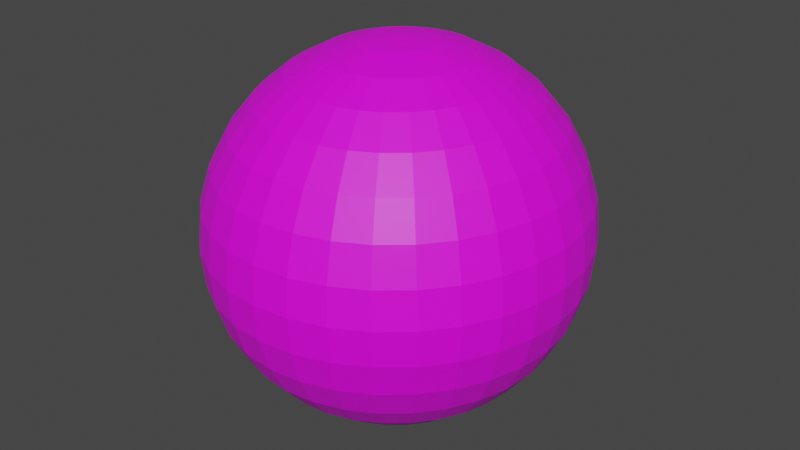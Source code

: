 # Source: Tiros.blend  (saved by Blender 3.6.11; exported with 4.5.12 LTS)
import bpy
from mathutils import Matrix  # noqa: F401  (used for matrix-valued properties, if any)

bpy.ops.wm.read_factory_settings(use_empty=True)
scene = bpy.context.scene
scene.name = 'Scene'

# ---- collections
col_collection = bpy.data.collections.new('Collection'); scene.collection.children.link(col_collection)

# ---- images (referenced by path relative to the original .blend; pixels are not part of the script)
import os
ASSET_DIR = os.environ.get("B2B_ASSET_DIR", "")  # directory of the original .blend (textures are referenced by path, not embedded)
HERE = os.path.dirname(os.path.abspath(__file__))  # packed textures are extracted next to this script under _unpacked/

def load_image(name, relpath, width, height, colorspace="sRGB"):
    """Load a texture the original file referenced (path relative to the .blend, or extracted next to this script)."""
    p = next((c for c in (os.path.join(HERE, relpath), os.path.join(ASSET_DIR, relpath)) if relpath and os.path.exists(c)), "")
    if p:
        img = bpy.data.images.load(p, check_existing=True)
        img.name = name
    else:  # same state as the original file: an image datablock whose file is absent (Cycles renders it pink)
        img = bpy.data.images.new(name, width, height)
        img.source = "FILE"
        img.filepath = "//" + (relpath or name)
    img.colorspace_settings.name = colorspace
    return img
img_textura_tiro = load_image('textura-tiro', 'tiro-textura.png', 1024, 1024, 'sRGB')

# ---- materials (node trees are filled in below, after node groups)
mat_material = bpy.data.materials.new('Material')
mat_material.alpha_threshold = 0.0
mat_material.use_transparent_shadow = False
mat_material.roughness = 0.5
mat_material.line_color = (0.0, 0.0, 0.0, 1.0)

# ---- material node trees
mat_material.use_nodes = True; mat_material.node_tree.nodes.clear()
_N = mat_material.node_tree.nodes; _L = mat_material.node_tree.links
n0 = _N.new('ShaderNodeOutputMaterial'); n0.name = 'Material Output'; n0.location = (300, 300)
n1 = _N.new('ShaderNodeBsdfPrincipled'); n1.name = 'Principled BSDF'; n1.location = (10, 300)
n1.distribution = 'GGX'
n1.subsurface_method = 'RANDOM_WALK_SKIN'
n1.inputs[3].default_value = 1.45
n1.inputs[27].default_value = (0.0, 0.0, 0.0, 1.0)
n1.inputs[28].default_value = 1.0
n2 = _N.new('ShaderNodeTexImage'); n2.name = 'Textura de imagem'; n2.location = (-290, 212)
n2.image = img_textura_tiro
_L.new(n1.outputs[0], n0.inputs[0])
_L.new(n2.outputs[0], n1.inputs[0])
n0.is_active_output = True

# ---- world
world_world = bpy.data.worlds.new('World'); scene.world = world_world
world_world.use_nodes = True; world_world.node_tree.nodes.clear()
_N = world_world.node_tree.nodes; _L = world_world.node_tree.links
n0 = _N.new('ShaderNodeOutputWorld'); n0.name = 'World Output'; n0.location = (300, 300)
n1 = _N.new('ShaderNodeBackground'); n1.name = 'Background'; n1.location = (10, 300)
n1.inputs[0].default_value = (0.05088, 0.05088, 0.05088, 1.0)
_L.new(n1.outputs[0], n0.inputs[0])
n0.is_active_output = True
world_world.color = (0.05088, 0.05088, 0.05088)
world_world.use_sun_shadow = False
world_world.sun_shadow_jitter_overblur = 0.0

# ---- meshes
me_esfera_uv_001 = bpy.data.meshes.new('Esfera UV.001')
me_esfera_uv_001.from_pydata([(0.0, 0.2139, 0.3117), (0.0, 0.3202, 0.2083), (0.0, 0.3777, 0.07313), (0.0, 0.3851, 0.0), (0.0, 0.3777, -0.07313), (0.0, 0.3202, -0.2083), (0.01411, 0.07368, 0.3676), (0.02768, 0.1445, 0.3463), (0.04018, 0.2098, 0.3117), (0.05114, 0.2671, 0.2651), (0.06014, 0.314, 0.2083), (0.06682, 0.3489, 0.1434), (0.07094, 0.3704, 0.07313), (0.07233, 0.3777, 0.0), (0.07094, 0.3704, -0.07313), (0.06682, 0.3489, -0.1434), (0.06014, 0.314, -0.2083), (0.05114, 0.2671, -0.2651), (0.04018, 0.2098, -0.3117), (0.02768, 0.1445, -0.3463), (0.01411, 0.07368, -0.3676), (0.02768, 0.06941, 0.3676), (0.05429, 0.1361, 0.3463), (0.07882, 0.1977, 0.3117), (0.1003, 0.2516, 0.2651), (0.118, 0.2958, 0.2083), (0.1311, 0.3287, 0.1434), (0.1392, 0.3489, 0.07313), (0.1419, 0.3558, 0.0), (0.1392, 0.3489, -0.07313), (0.1311, 0.3287, -0.1434), (0.118, 0.2958, -0.2083), (0.1003, 0.2516, -0.2651), (0.07882, 0.1977, -0.3117), (0.05429, 0.1361, -0.3463), (0.02768, 0.06941, -0.3676), (0.04018, 0.06246, 0.3676), (0.07882, 0.1225, 0.3463), (0.1144, 0.1779, 0.3117), (0.1456, 0.2264, 0.2651), (0.1713, 0.2662, 0.2083), (0.1903, 0.2958, 0.1434), (0.202, 0.314, 0.07313), (0.206, 0.3202, 0.0), (0.202, 0.314, -0.07313), (0.1903, 0.2958, -0.1434), (0.1713, 0.2662, -0.2083), (0.1456, 0.2264, -0.2651), (0.1144, 0.1779, -0.3117), (0.07882, 0.1225, -0.3463), (0.04018, 0.06246, -0.3676), (0.05114, 0.05312, 0.3676), (0.1003, 0.1042, 0.3463), (0.1456, 0.1513, 0.3117), (0.1854, 0.1925, 0.2651), (0.218, 0.2264, 0.2083), (0.2422, 0.2516, 0.1434), (0.2571, 0.2671, 0.07313), (0.2622, 0.2723, 0.0), (0.2571, 0.2671, -0.07313), (0.2422, 0.2516, -0.1434), (0.218, 0.2264, -0.2083), (0.1854, 0.1925, -0.2651), (0.1456, 0.1513, -0.3117), (0.1003, 0.1042, -0.3463), (0.05114, 0.05312, -0.3676), (0.06014, 0.04174, 0.3676), (0.118, 0.08187, 0.3463), (0.1713, 0.1189, 0.3117), (0.218, 0.1513, 0.2651), (0.2563, 0.1779, 0.2083), (0.2848, 0.1977, 0.1434), (0.3023, 0.2098, 0.07313), (0.3083, 0.2139, 0.0), (0.3023, 0.2098, -0.07313), (0.2848, 0.1977, -0.1434), (0.2563, 0.1779, -0.2083), (0.218, 0.1513, -0.2651), (0.1713, 0.1189, -0.3117), (0.118, 0.08187, -0.3463), (0.06014, 0.04174, -0.3676), (0.0, 0.0, 0.3748), (0.06682, 0.02875, 0.3676), (0.1311, 0.05639, 0.3463), (0.1903, 0.08187, 0.3117), (0.2422, 0.1042, 0.2651), (0.2848, 0.1225, 0.2083), (0.3164, 0.1361, 0.1434), (0.3359, 0.1445, 0.07313), (0.3425, 0.1474, 0.0), (0.3359, 0.1445, -0.07313), (0.3164, 0.1361, -0.1434), (0.2848, 0.1225, -0.2083), (0.2422, 0.1042, -0.2651), (0.1903, 0.08187, -0.3117), (0.1311, 0.05639, -0.3463), (0.06682, 0.02875, -0.3676), (0.07094, 0.01466, 0.3676), (0.1392, 0.02875, 0.3463), (0.202, 0.04174, 0.3117), (0.2571, 0.05312, 0.2651), (0.3023, 0.06246, 0.2083), (0.3359, 0.06941, 0.1434), (0.3566, 0.07368, 0.07313), (0.3636, 0.07513, 0.0), (0.3566, 0.07368, -0.07313), (0.3359, 0.06941, -0.1434), (0.3023, 0.06246, -0.2083), (0.2571, 0.05312, -0.2651), (0.202, 0.04174, -0.3117), (0.1392, 0.02875, -0.3463), (0.07094, 0.01466, -0.3676), (0.07233, -4.304e-09, 0.3676), (0.1419, -8.607e-09, 0.3463), (0.206, -2.008e-08, 0.3117), (0.2622, 5.738e-09, 0.2651), (0.3083, -3.443e-08, 0.2083), (0.3425, 1.721e-08, 0.1434), (0.3636, -3.443e-08, 0.07313), (0.3707, -6.312e-08, 0.0), (0.3636, -3.443e-08, -0.07313), (0.3425, 1.721e-08, -0.1434), (0.3083, -3.443e-08, -0.2083), (0.2622, 5.738e-09, -0.2651), (0.206, -2.008e-08, -0.3117), (0.1419, -8.607e-09, -0.3463), (0.07233, -4.304e-09, -0.3676), (0.07094, -0.01466, 0.3676), (0.1392, -0.02875, 0.3463), (0.202, -0.04174, 0.3117), (0.2571, -0.05312, 0.2651), (0.3023, -0.06246, 0.2083), (0.3359, -0.06941, 0.1434), (0.3566, -0.07368, 0.07313), (0.3636, -0.07513, 0.0), (0.3566, -0.07368, -0.07313), (0.3359, -0.06941, -0.1434), (0.3023, -0.06246, -0.2083), (0.2571, -0.05312, -0.2651), (0.202, -0.04174, -0.3117), (0.1392, -0.02875, -0.3463), (0.07094, -0.01466, -0.3676), (0.06682, -0.02875, 0.3676), (0.1311, -0.05639, 0.3463), (0.1903, -0.08187, 0.3117), (0.2422, -0.1042, 0.2651), (0.2848, -0.1225, 0.2083), (0.3164, -0.1361, 0.1434), (0.3359, -0.1445, 0.07313), (0.3425, -0.1474, 0.0), (0.3359, -0.1445, -0.07313), (0.3164, -0.1361, -0.1434), (0.2848, -0.1225, -0.2083), (0.2422, -0.1042, -0.2651), (0.1903, -0.08187, -0.3117), (0.1311, -0.05639, -0.3463), (0.06682, -0.02875, -0.3676), (0.06014, -0.04174, 0.3676), (0.118, -0.08187, 0.3463), (0.1713, -0.1189, 0.3117), (0.218, -0.1513, 0.2651), (0.2563, -0.1779, 0.2083), (0.2848, -0.1977, 0.1434), (0.3023, -0.2098, 0.07313), (0.3083, -0.2139, 0.0), (0.3023, -0.2098, -0.07313), (0.2848, -0.1977, -0.1434), (0.2563, -0.1779, -0.2083), (0.218, -0.1513, -0.2651), (0.1713, -0.1189, -0.3117), (0.118, -0.08187, -0.3463), (0.06014, -0.04174, -0.3676), (0.05114, -0.05312, 0.3676), (0.1003, -0.1042, 0.3463), (0.1456, -0.1513, 0.3117), (0.1854, -0.1925, 0.2651), (0.218, -0.2264, 0.2083), (0.2422, -0.2516, 0.1434), (0.2571, -0.2671, 0.07313), (0.2622, -0.2723, 0.0), (0.2571, -0.2671, -0.07313), (0.2422, -0.2516, -0.1434), (0.218, -0.2264, -0.2083), (0.1854, -0.1925, -0.2651), (0.1456, -0.1513, -0.3117), (0.1003, -0.1042, -0.3463), (0.05114, -0.05312, -0.3676), (0.04018, -0.06246, 0.3676), (0.07882, -0.1225, 0.3463), (0.1144, -0.1779, 0.3117), (0.1456, -0.2264, 0.2651), (0.1713, -0.2662, 0.2083), (0.1903, -0.2958, 0.1434), (0.202, -0.314, 0.07313), (0.206, -0.3202, 0.0), (0.202, -0.314, -0.07313), (0.1903, -0.2958, -0.1434), (0.1713, -0.2662, -0.2083), (0.1456, -0.2264, -0.2651), (0.1144, -0.1779, -0.3117), (0.07882, -0.1225, -0.3463), (0.04018, -0.06246, -0.3676), (0.02768, -0.06941, 0.3676), (0.05429, -0.1361, 0.3463), (0.07882, -0.1977, 0.3117), (0.1003, -0.2516, 0.2651), (0.118, -0.2958, 0.2083), (0.1311, -0.3287, 0.1434), (0.1392, -0.3489, 0.07313), (0.1419, -0.3558, 0.0), (0.1392, -0.3489, -0.07313), (0.1311, -0.3287, -0.1434), (0.118, -0.2958, -0.2083), (0.1003, -0.2516, -0.2651), (0.07882, -0.1977, -0.3117), (0.05429, -0.1361, -0.3463), (0.02768, -0.06941, -0.3676), (0.01411, -0.07368, 0.3676), (0.02768, -0.1445, 0.3463), (0.04018, -0.2098, 0.3117), (0.05114, -0.2671, 0.2651), (0.06014, -0.314, 0.2083), (0.06682, -0.3489, 0.1434), (0.07094, -0.3704, 0.07313), (0.07233, -0.3777, 0.0), (0.07094, -0.3704, -0.07313), (0.06682, -0.3489, -0.1434), (0.06014, -0.314, -0.2083), (0.05114, -0.2671, -0.2651), (0.04018, -0.2098, -0.3117), (0.02768, -0.1445, -0.3463), (0.01411, -0.07368, -0.3676), (-2.762e-09, -0.07513, 0.3676), (-1.934e-08, -0.1474, 0.3463), (-3.591e-08, -0.2139, 0.3117), (-5.525e-09, -0.2723, 0.2651), (-3.867e-08, -0.3202, 0.2083), (1.105e-08, -0.3558, 0.1434), (-4.972e-08, -0.3777, 0.07313), (-1.215e-07, -0.3851, 0.0), (-4.972e-08, -0.3777, -0.07313), (1.105e-08, -0.3558, -0.1434), (-3.867e-08, -0.3202, -0.2083), (-5.525e-09, -0.2723, -0.2651), (-3.591e-08, -0.2139, -0.3117), (-1.934e-08, -0.1474, -0.3463), (-2.762e-09, -0.07513, -0.3676), (-0.01411, -0.07368, 0.3676), (-0.02768, -0.1445, 0.3463), (-0.04018, -0.2098, 0.3117), (-0.05114, -0.2671, 0.2651), (-0.06014, -0.314, 0.2083), (-0.06682, -0.3489, 0.1434), (-0.07094, -0.3704, 0.07313), (-0.07233, -0.3777, 0.0), (-0.07094, -0.3704, -0.07313), (-0.06682, -0.3489, -0.1434), (-0.06014, -0.314, -0.2083), (-0.05114, -0.2671, -0.2651), (-0.04018, -0.2098, -0.3117), (-0.02768, -0.1445, -0.3463), (-0.01411, -0.07368, -0.3676), (-0.02768, -0.06941, 0.3676), (-0.05429, -0.1361, 0.3463), (-0.07882, -0.1977, 0.3117), (-0.1003, -0.2516, 0.2651), (-0.118, -0.2958, 0.2083), (-0.1311, -0.3287, 0.1434), (-0.1392, -0.3489, 0.07313), (-0.1419, -0.3558, 0.0), (-0.1392, -0.3489, -0.07313), (-0.1311, -0.3287, -0.1434), (-0.118, -0.2958, -0.2083), (-0.1003, -0.2516, -0.2651), (-0.07882, -0.1977, -0.3117), (-0.05429, -0.1361, -0.3463), (-0.02768, -0.06941, -0.3676), (-0.04018, -0.06246, 0.3676), (-0.07882, -0.1225, 0.3463), (-0.1144, -0.1779, 0.3117), (-0.1456, -0.2264, 0.2651), (-0.1713, -0.2662, 0.2083), (-0.1903, -0.2958, 0.1434), (-0.202, -0.314, 0.07313), (-0.206, -0.3202, 0.0), (-0.202, -0.314, -0.07313), (-0.1903, -0.2958, -0.1434), (-0.1713, -0.2662, -0.2083), (-0.1456, -0.2264, -0.2651), (-0.1144, -0.1779, -0.3117), (-0.07882, -0.1225, -0.3463), (-0.04018, -0.06246, -0.3676), (-0.05114, -0.05312, 0.3676), (-0.1003, -0.1042, 0.3463), (-0.1456, -0.1513, 0.3117), (-0.1854, -0.1925, 0.2651), (-0.218, -0.2264, 0.2083), (-0.2422, -0.2516, 0.1434), (-0.2571, -0.2671, 0.07313), (-0.2622, -0.2723, 0.0), (-0.2571, -0.2671, -0.07313), (-0.2422, -0.2516, -0.1434), (-0.218, -0.2264, -0.2083), (-0.1854, -0.1925, -0.2651), (-0.1456, -0.1513, -0.3117), (-0.1003, -0.1042, -0.3463), (-0.05114, -0.05312, -0.3676), (0.0, 0.0, -0.3748), (-0.06014, -0.04174, 0.3676), (-0.118, -0.08187, 0.3463), (-0.1713, -0.1189, 0.3117), (-0.218, -0.1513, 0.2651), (-0.2563, -0.1779, 0.2083), (-0.2848, -0.1977, 0.1434), (-0.3023, -0.2098, 0.07313), (-0.3083, -0.2139, 0.0), (-0.3023, -0.2098, -0.07313), (-0.2848, -0.1977, -0.1434), (-0.2563, -0.1779, -0.2083), (-0.218, -0.1513, -0.2651), (-0.1713, -0.1189, -0.3117), (-0.118, -0.08187, -0.3463), (-0.06014, -0.04174, -0.3676), (-0.06682, -0.02875, 0.3676), (-0.1311, -0.05639, 0.3463), (-0.1903, -0.08187, 0.3117), (-0.2422, -0.1042, 0.2651), (-0.2848, -0.1225, 0.2083), (-0.3164, -0.1361, 0.1434), (-0.3359, -0.1445, 0.07313), (-0.3425, -0.1474, 0.0), (-0.3359, -0.1445, -0.07313), (-0.3164, -0.1361, -0.1434), (-0.2848, -0.1225, -0.2083), (-0.2422, -0.1042, -0.2651), (-0.1903, -0.08187, -0.3117), (-0.1311, -0.05639, -0.3463), (-0.06682, -0.02875, -0.3676), (-0.07094, -0.01466, 0.3676), (-0.1392, -0.02875, 0.3463), (-0.202, -0.04174, 0.3117), (-0.2571, -0.05312, 0.2651), (-0.3023, -0.06246, 0.2083), (-0.3359, -0.06941, 0.1434), (-0.3566, -0.07368, 0.07313), (-0.3636, -0.07513, 0.0), (-0.3566, -0.07368, -0.07313), (-0.3359, -0.06941, -0.1434), (-0.3023, -0.06246, -0.2083), (-0.2571, -0.05312, -0.2651), (-0.202, -0.04174, -0.3117), (-0.1392, -0.02875, -0.3463), (-0.07094, -0.01466, -0.3676), (-0.07233, 7.173e-09, 0.3676), (-0.1419, 2.008e-08, 0.3463), (-0.206, 5.738e-08, 0.3117), (-0.2622, 1.148e-08, 0.2651), (-0.3083, 6.312e-08, 0.2083), (-0.3425, 5.738e-09, 0.1434), (-0.3636, 1.033e-07, 0.07313), (-0.3707, 1.721e-07, 0.0), (-0.3636, 1.033e-07, -0.07313), (-0.3425, 5.738e-09, -0.1434), (-0.3083, 6.312e-08, -0.2083), (-0.2622, 1.148e-08, -0.2651), (-0.206, 5.738e-08, -0.3117), (-0.1419, 2.008e-08, -0.3463), (-0.07233, 7.173e-09, -0.3676), (-0.07094, 0.01466, 0.3676), (-0.1392, 0.02875, 0.3463), (-0.202, 0.04174, 0.3117), (-0.2571, 0.05312, 0.2651), (-0.3023, 0.06246, 0.2083), (-0.3359, 0.06941, 0.1434), (-0.3566, 0.07368, 0.07313), (-0.3636, 0.07513, 0.0), (-0.3566, 0.07368, -0.07313), (-0.3359, 0.06941, -0.1434), (-0.3023, 0.06246, -0.2083), (-0.2571, 0.05312, -0.2651), (-0.202, 0.04174, -0.3117), (-0.1392, 0.02875, -0.3463), (-0.07094, 0.01466, -0.3676), (-0.06682, 0.02875, 0.3676), (-0.1311, 0.05639, 0.3463), (-0.1903, 0.08187, 0.3117), (-0.2422, 0.1042, 0.2651), (-0.2848, 0.1225, 0.2083), (-0.3164, 0.1361, 0.1434), (-0.3359, 0.1445, 0.07313), (-0.3425, 0.1474, 0.0), (-0.3359, 0.1445, -0.07313), (-0.3164, 0.1361, -0.1434), (-0.2848, 0.1225, -0.2083), (-0.2422, 0.1042, -0.2651), (-0.1903, 0.08187, -0.3117), (-0.1311, 0.05639, -0.3463), (-0.06682, 0.02875, -0.3676), (-0.06014, 0.04174, 0.3676), (-0.118, 0.08187, 0.3463), (-0.1713, 0.1189, 0.3117), (-0.218, 0.1513, 0.2651), (-0.2563, 0.1779, 0.2083), (-0.2848, 0.1977, 0.1434), (-0.3023, 0.2098, 0.07313), (-0.3083, 0.2139, 0.0), (-0.3023, 0.2098, -0.07313), (-0.2848, 0.1977, -0.1434), (-0.2563, 0.1779, -0.2083), (-0.218, 0.1513, -0.2651), (-0.1713, 0.1189, -0.3117), (-0.118, 0.08187, -0.3463), (-0.06014, 0.04174, -0.3676), (-0.05114, 0.05312, 0.3676), (-0.1003, 0.1042, 0.3463), (-0.1456, 0.1513, 0.3117), (-0.1854, 0.1925, 0.2651), (-0.218, 0.2264, 0.2083), (-0.2422, 0.2516, 0.1434), (-0.2571, 0.2671, 0.07313), (-0.2622, 0.2723, 0.0), (-0.2571, 0.2671, -0.07313), (-0.2422, 0.2516, -0.1434), (-0.218, 0.2264, -0.2083), (-0.1854, 0.1925, -0.2651), (-0.1456, 0.1513, -0.3117), (-0.1003, 0.1042, -0.3463), (-0.05114, 0.05312, -0.3676), (-0.04018, 0.06246, 0.3676), (-0.07882, 0.1225, 0.3463), (-0.1144, 0.1779, 0.3117), (-0.1456, 0.2264, 0.2651), (-0.1713, 0.2662, 0.2083), (-0.1903, 0.2958, 0.1434), (-0.202, 0.314, 0.07313), (-0.206, 0.3202, 0.0), (-0.202, 0.314, -0.07313), (-0.1903, 0.2958, -0.1434), (-0.1713, 0.2662, -0.2083), (-0.1456, 0.2264, -0.2651), (-0.1144, 0.1779, -0.3117), (-0.07882, 0.1225, -0.3463), (-0.04018, 0.06246, -0.3676), (-0.02768, 0.06941, 0.3676), (-0.05429, 0.1361, 0.3463), (-0.07882, 0.1977, 0.3117), (-0.1003, 0.2516, 0.2651), (-0.118, 0.2958, 0.2083), (-0.1311, 0.3287, 0.1434), (-0.1392, 0.3489, 0.07313), (-0.1419, 0.3558, 0.0), (-0.1392, 0.3489, -0.07313), (-0.1311, 0.3287, -0.1434), (-0.118, 0.2958, -0.2083), (-0.1003, 0.2516, -0.2651), (-0.07882, 0.1977, -0.3117), (-0.05429, 0.1361, -0.3463), (-0.02768, 0.06941, -0.3676), (-0.01411, 0.07368, 0.3676), (-0.02768, 0.1445, 0.3463), (-0.04018, 0.2098, 0.3117), (-0.05114, 0.2671, 0.2651), (-0.06014, 0.314, 0.2083), (-0.06682, 0.3489, 0.1434), (-0.07094, 0.3704, 0.07313), (-0.07233, 0.3777, 0.0), (-0.07094, 0.3704, -0.07313), (-0.06682, 0.3489, -0.1434), (-0.06014, 0.314, -0.2083), (-0.05114, 0.2671, -0.2651), (-0.04018, 0.2098, -0.3117), (-0.02768, 0.1445, -0.3463), (-0.01411, 0.07368, -0.3676), (5.525e-09, 0.07513, 0.3676), (2.486e-08, 0.1474, 0.3463), (3.315e-08, 0.2723, 0.2651), (2.21e-08, 0.3558, 0.1434), (2.21e-08, 0.3558, -0.1434), (3.315e-08, 0.2723, -0.2651), (8.011e-08, 0.2139, -0.3117), (2.486e-08, 0.1474, -0.3463), (5.525e-09, 0.07513, -0.3676)], [], [(477, 4, 14, 15), (0, 474, 7, 8), (5, 477, 15, 16), (475, 0, 8, 9), (478, 5, 16, 17), (1, 475, 9, 10), (479, 478, 17, 18), (476, 1, 10, 11), (480, 479, 18, 19), (2, 476, 11, 12), (481, 480, 19, 20), (3, 2, 12, 13), (473, 81, 6), (307, 481, 20), (4, 3, 13, 14), (474, 473, 6, 7), (6, 81, 21), (307, 20, 35), (14, 13, 28, 29), (7, 6, 21, 22), (15, 14, 29, 30), (8, 7, 22, 23), (16, 15, 30, 31), (9, 8, 23, 24), (17, 16, 31, 32), (10, 9, 24, 25), (18, 17, 32, 33), (11, 10, 25, 26), (19, 18, 33, 34), (12, 11, 26, 27), (20, 19, 34, 35), (13, 12, 27, 28), (25, 24, 39, 40), (33, 32, 47, 48), (26, 25, 40, 41), (34, 33, 48, 49), (27, 26, 41, 42), (35, 34, 49, 50), (28, 27, 42, 43), (21, 81, 36), (307, 35, 50), (29, 28, 43, 44), (22, 21, 36, 37), (30, 29, 44, 45), (23, 22, 37, 38), (31, 30, 45, 46), (24, 23, 38, 39), (32, 31, 46, 47), (44, 43, 58, 59), (37, 36, 51, 52), (45, 44, 59, 60), (38, 37, 52, 53), (46, 45, 60, 61), (39, 38, 53, 54), (47, 46, 61, 62), (40, 39, 54, 55), (48, 47, 62, 63), (41, 40, 55, 56), (49, 48, 63, 64), (42, 41, 56, 57), (50, 49, 64, 65), (43, 42, 57, 58), (36, 81, 51), (307, 50, 65), (63, 62, 77, 78), (56, 55, 70, 71), (64, 63, 78, 79), (57, 56, 71, 72), (65, 64, 79, 80), (58, 57, 72, 73), (51, 81, 66), (307, 65, 80), (59, 58, 73, 74), (52, 51, 66, 67), (60, 59, 74, 75), (53, 52, 67, 68), (61, 60, 75, 76), (54, 53, 68, 69), (62, 61, 76, 77), (55, 54, 69, 70), (75, 74, 90, 91), (68, 67, 83, 84), (76, 75, 91, 92), (69, 68, 84, 85), (77, 76, 92, 93), (70, 69, 85, 86), (78, 77, 93, 94), (71, 70, 86, 87), (79, 78, 94, 95), (72, 71, 87, 88), (80, 79, 95, 96), (73, 72, 88, 89), (66, 81, 82), (307, 80, 96), (74, 73, 89, 90), (67, 66, 82, 83), (95, 94, 109, 110), (88, 87, 102, 103), (96, 95, 110, 111), (89, 88, 103, 104), (82, 81, 97), (307, 96, 111), (90, 89, 104, 105), (83, 82, 97, 98), (91, 90, 105, 106), (84, 83, 98, 99), (92, 91, 106, 107), (85, 84, 99, 100), (93, 92, 107, 108), (86, 85, 100, 101), (94, 93, 108, 109), (87, 86, 101, 102), (99, 98, 113, 114), (107, 106, 121, 122), (100, 99, 114, 115), (108, 107, 122, 123), (101, 100, 115, 116), (109, 108, 123, 124), (102, 101, 116, 117), (110, 109, 124, 125), (103, 102, 117, 118), (111, 110, 125, 126), (104, 103, 118, 119), (97, 81, 112), (307, 111, 126), (105, 104, 119, 120), (98, 97, 112, 113), (106, 105, 120, 121), (118, 117, 132, 133), (126, 125, 140, 141), (119, 118, 133, 134), (112, 81, 127), (307, 126, 141), (120, 119, 134, 135), (113, 112, 127, 128), (121, 120, 135, 136), (114, 113, 128, 129), (122, 121, 136, 137), (115, 114, 129, 130), (123, 122, 137, 138), (116, 115, 130, 131), (124, 123, 138, 139), (117, 116, 131, 132), (125, 124, 139, 140), (137, 136, 151, 152), (130, 129, 144, 145), (138, 137, 152, 153), (131, 130, 145, 146), (139, 138, 153, 154), (132, 131, 146, 147), (140, 139, 154, 155), (133, 132, 147, 148), (141, 140, 155, 156), (134, 133, 148, 149), (127, 81, 142), (307, 141, 156), (135, 134, 149, 150), (128, 127, 142, 143), (136, 135, 150, 151), (129, 128, 143, 144), (156, 155, 170, 171), (149, 148, 163, 164), (142, 81, 157), (307, 156, 171), (150, 149, 164, 165), (143, 142, 157, 158), (151, 150, 165, 166), (144, 143, 158, 159), (152, 151, 166, 167), (145, 144, 159, 160), (153, 152, 167, 168), (146, 145, 160, 161), (154, 153, 168, 169), (147, 146, 161, 162), (155, 154, 169, 170), (148, 147, 162, 163), (160, 159, 174, 175), (168, 167, 182, 183), (161, 160, 175, 176), (169, 168, 183, 184), (162, 161, 176, 177), (170, 169, 184, 185), (163, 162, 177, 178), (171, 170, 185, 186), (164, 163, 178, 179), (157, 81, 172), (307, 171, 186), (165, 164, 179, 180), (158, 157, 172, 173), (166, 165, 180, 181), (159, 158, 173, 174), (167, 166, 181, 182), (179, 178, 193, 194), (172, 81, 187), (307, 186, 201), (180, 179, 194, 195), (173, 172, 187, 188), (181, 180, 195, 196), (174, 173, 188, 189), (182, 181, 196, 197), (175, 174, 189, 190), (183, 182, 197, 198), (176, 175, 190, 191), (184, 183, 198, 199), (177, 176, 191, 192), (185, 184, 199, 200), (178, 177, 192, 193), (186, 185, 200, 201), (198, 197, 212, 213), (191, 190, 205, 206), (199, 198, 213, 214), (192, 191, 206, 207), (200, 199, 214, 215), (193, 192, 207, 208), (201, 200, 215, 216), (194, 193, 208, 209), (187, 81, 202), (307, 201, 216), (195, 194, 209, 210), (188, 187, 202, 203), (196, 195, 210, 211), (189, 188, 203, 204), (197, 196, 211, 212), (190, 189, 204, 205), (307, 216, 231), (210, 209, 224, 225), (203, 202, 217, 218), (211, 210, 225, 226), (204, 203, 218, 219), (212, 211, 226, 227), (205, 204, 219, 220), (213, 212, 227, 228), (206, 205, 220, 221), (214, 213, 228, 229), (207, 206, 221, 222), (215, 214, 229, 230), (208, 207, 222, 223), (216, 215, 230, 231), (209, 208, 223, 224), (202, 81, 217), (229, 228, 243, 244), (222, 221, 236, 237), (230, 229, 244, 245), (223, 222, 237, 238), (231, 230, 245, 246), (224, 223, 238, 239), (217, 81, 232), (307, 231, 246), (225, 224, 239, 240), (218, 217, 232, 233), (226, 225, 240, 241), (219, 218, 233, 234), (227, 226, 241, 242), (220, 219, 234, 235), (228, 227, 242, 243), (221, 220, 235, 236), (233, 232, 247, 248), (241, 240, 255, 256), (234, 233, 248, 249), (242, 241, 256, 257), (235, 234, 249, 250), (243, 242, 257, 258), (236, 235, 250, 251), (244, 243, 258, 259), (237, 236, 251, 252), (245, 244, 259, 260), (238, 237, 252, 253), (246, 245, 260, 261), (239, 238, 253, 254), (232, 81, 247), (307, 246, 261), (240, 239, 254, 255), (252, 251, 266, 267), (260, 259, 274, 275), (253, 252, 267, 268), (261, 260, 275, 276), (254, 253, 268, 269), (247, 81, 262), (307, 261, 276), (255, 254, 269, 270), (248, 247, 262, 263), (256, 255, 270, 271), (249, 248, 263, 264), (257, 256, 271, 272), (250, 249, 264, 265), (258, 257, 272, 273), (251, 250, 265, 266), (259, 258, 273, 274), (271, 270, 285, 286), (264, 263, 278, 279), (272, 271, 286, 287), (265, 264, 279, 280), (273, 272, 287, 288), (266, 265, 280, 281), (274, 273, 288, 289), (267, 266, 281, 282), (275, 274, 289, 290), (268, 267, 282, 283), (276, 275, 290, 291), (269, 268, 283, 284), (262, 81, 277), (307, 276, 291), (270, 269, 284, 285), (263, 262, 277, 278), (290, 289, 304, 305), (283, 282, 297, 298), (291, 290, 305, 306), (284, 283, 298, 299), (277, 81, 292), (307, 291, 306), (285, 284, 299, 300), (278, 277, 292, 293), (286, 285, 300, 301), (279, 278, 293, 294), (287, 286, 301, 302), (280, 279, 294, 295), (288, 287, 302, 303), (281, 280, 295, 296), (289, 288, 303, 304), (282, 281, 296, 297), (294, 293, 309, 310), (302, 301, 317, 318), (295, 294, 310, 311), (303, 302, 318, 319), (296, 295, 311, 312), (304, 303, 319, 320), (297, 296, 312, 313), (305, 304, 320, 321), (298, 297, 313, 314), (306, 305, 321, 322), (299, 298, 314, 315), (292, 81, 308), (307, 306, 322), (300, 299, 315, 316), (293, 292, 308, 309), (301, 300, 316, 317), (314, 313, 328, 329), (322, 321, 336, 337), (315, 314, 329, 330), (308, 81, 323), (307, 322, 337), (316, 315, 330, 331), (309, 308, 323, 324), (317, 316, 331, 332), (310, 309, 324, 325), (318, 317, 332, 333), (311, 310, 325, 326), (319, 318, 333, 334), (312, 311, 326, 327), (320, 319, 334, 335), (313, 312, 327, 328), (321, 320, 335, 336), (333, 332, 347, 348), (326, 325, 340, 341), (334, 333, 348, 349), (327, 326, 341, 342), (335, 334, 349, 350), (328, 327, 342, 343), (336, 335, 350, 351), (329, 328, 343, 344), (337, 336, 351, 352), (330, 329, 344, 345), (323, 81, 338), (307, 337, 352), (331, 330, 345, 346), (324, 323, 338, 339), (332, 331, 346, 347), (325, 324, 339, 340), (352, 351, 366, 367), (345, 344, 359, 360), (338, 81, 353), (307, 352, 367), (346, 345, 360, 361), (339, 338, 353, 354), (347, 346, 361, 362), (340, 339, 354, 355), (348, 347, 362, 363), (341, 340, 355, 356), (349, 348, 363, 364), (342, 341, 356, 357), (350, 349, 364, 365), (343, 342, 357, 358), (351, 350, 365, 366), (344, 343, 358, 359), (364, 363, 378, 379), (357, 356, 371, 372), (365, 364, 379, 380), (358, 357, 372, 373), (366, 365, 380, 381), (359, 358, 373, 374), (367, 366, 381, 382), (360, 359, 374, 375), (353, 81, 368), (307, 367, 382), (361, 360, 375, 376), (354, 353, 368, 369), (362, 361, 376, 377), (355, 354, 369, 370), (363, 362, 377, 378), (356, 355, 370, 371), (368, 81, 383), (307, 382, 397), (376, 375, 390, 391), (369, 368, 383, 384), (377, 376, 391, 392), (370, 369, 384, 385), (378, 377, 392, 393), (371, 370, 385, 386), (379, 378, 393, 394), (372, 371, 386, 387), (380, 379, 394, 395), (373, 372, 387, 388), (381, 380, 395, 396), (374, 373, 388, 389), (382, 381, 396, 397), (375, 374, 389, 390), (387, 386, 401, 402), (395, 394, 409, 410), (388, 387, 402, 403), (396, 395, 410, 411), (389, 388, 403, 404), (397, 396, 411, 412), (390, 389, 404, 405), (383, 81, 398), (307, 397, 412), (391, 390, 405, 406), (384, 383, 398, 399), (392, 391, 406, 407), (385, 384, 399, 400), (393, 392, 407, 408), (386, 385, 400, 401), (394, 393, 408, 409), (406, 405, 420, 421), (399, 398, 413, 414), (407, 406, 421, 422), (400, 399, 414, 415), (408, 407, 422, 423), (401, 400, 415, 416), (409, 408, 423, 424), (402, 401, 416, 417), (410, 409, 424, 425), (403, 402, 417, 418), (411, 410, 425, 426), (404, 403, 418, 419), (412, 411, 426, 427), (405, 404, 419, 420), (398, 81, 413), (307, 412, 427), (425, 424, 439, 440), (418, 417, 432, 433), (426, 425, 440, 441), (419, 418, 433, 434), (427, 426, 441, 442), (420, 419, 434, 435), (413, 81, 428), (307, 427, 442), (421, 420, 435, 436), (414, 413, 428, 429), (422, 421, 436, 437), (415, 414, 429, 430), (423, 422, 437, 438), (416, 415, 430, 431), (424, 423, 438, 439), (417, 416, 431, 432), (429, 428, 443, 444), (437, 436, 451, 452), (430, 429, 444, 445), (438, 437, 452, 453), (431, 430, 445, 446), (439, 438, 453, 454), (432, 431, 446, 447), (440, 439, 454, 455), (433, 432, 447, 448), (441, 440, 455, 456), (434, 433, 448, 449), (442, 441, 456, 457), (435, 434, 449, 450), (428, 81, 443), (307, 442, 457), (436, 435, 450, 451), (448, 447, 462, 463), (456, 455, 470, 471), (449, 448, 463, 464), (457, 456, 471, 472), (450, 449, 464, 465), (443, 81, 458), (307, 457, 472), (451, 450, 465, 466), (444, 443, 458, 459), (452, 451, 466, 467), (445, 444, 459, 460), (453, 452, 467, 468), (446, 445, 460, 461), (454, 453, 468, 469), (447, 446, 461, 462), (455, 454, 469, 470), (467, 466, 4, 477), (460, 459, 474, 0), (468, 467, 477, 5), (461, 460, 0, 475), (469, 468, 5, 478), (462, 461, 475, 1), (470, 469, 478, 479), (463, 462, 1, 476), (471, 470, 479, 480), (464, 463, 476, 2), (472, 471, 480, 481), (465, 464, 2, 3), (458, 81, 473), (307, 472, 481), (466, 465, 3, 4), (459, 458, 473, 474)])
_uv = me_esfera_uv_001.uv_layers.new(name='Mapa UV')
_uv.uv.foreach_set('vector', [0.8088, 0.1869, 0.8523, 0.1868, 0.851, 0.2281, 0.8076, 0.2258, 0.1484, 0.5983, 0.1524, 0.5552, 0.1689, 0.5552, 0.1723, 0.5982, 0.7659, 0.1861, 0.8088, 0.1869, 0.8076, 0.2258, 0.7648, 0.2211, 0.145, 0.6384, 0.1484, 0.5983, 0.1723, 0.5982, 0.1753, 0.6384, 0.7253, 0.1845, 0.7659, 0.1861, 0.7648, 0.2211, 0.7244, 0.2143, 0.1421, 0.6741, 0.145, 0.6384, 0.1753, 0.6384, 0.1778, 0.6741, 0.6885, 0.1821, 0.7253, 0.1845, 0.7244, 0.2143, 0.6878, 0.2055, 0.14, 0.704, 0.1421, 0.6741, 0.1778, 0.6741, 0.1796, 0.704, 0.4913, 0.6714, 0.4953, 0.704, 0.4714, 0.704, 0.4748, 0.6714, 0.9345, 0.1843, 0.97, 0.1818, 0.9688, 0.2208, 0.9332, 0.2256, 0.487, 0.6335, 0.4913, 0.6714, 0.4748, 0.6714, 0.4786, 0.6335, 0.8947, 0.1859, 0.9345, 0.1843, 0.9332, 0.2256, 0.8934, 0.2281, 0.1567, 0.511, 0.1612, 0.4672, 0.1651, 0.511, 0.4825, 0.5919, 0.487, 0.6335, 0.4786, 0.6335, 0.8523, 0.1868, 0.8947, 0.1859, 0.8934, 0.2281, 0.851, 0.2281, 0.1524, 0.5552, 0.1567, 0.511, 0.1651, 0.511, 0.1689, 0.5552, 0.1651, 0.511, 0.1612, 0.4672, 0.1733, 0.5093, 0.4825, 0.5919, 0.4786, 0.6335, 0.4704, 0.6319, 0.851, 0.2281, 0.8934, 0.2281, 0.8894, 0.2678, 0.8471, 0.2671, 0.1689, 0.5552, 0.1651, 0.511, 0.1733, 0.5093, 0.185, 0.552, 0.8076, 0.2258, 0.851, 0.2281, 0.8471, 0.2671, 0.8039, 0.2625, 0.1723, 0.5982, 0.1689, 0.5552, 0.185, 0.552, 0.1957, 0.5936, 0.7648, 0.2211, 0.8076, 0.2258, 0.8039, 0.2625, 0.7615, 0.2541, 0.1753, 0.6384, 0.1723, 0.5982, 0.1957, 0.5936, 0.2051, 0.6324, 0.7244, 0.2143, 0.7648, 0.2211, 0.7615, 0.2541, 0.7216, 0.2423, 0.1778, 0.6741, 0.1753, 0.6384, 0.2051, 0.6324, 0.2129, 0.6671, 0.6878, 0.2055, 0.7244, 0.2143, 0.7216, 0.2423, 0.6856, 0.2276, 0.1796, 0.704, 0.1778, 0.6741, 0.2129, 0.6671, 0.2186, 0.6962, 0.4748, 0.6714, 0.4714, 0.704, 0.448, 0.6993, 0.4587, 0.6681, 0.9332, 0.2256, 0.9688, 0.2208, 0.9651, 0.2574, 0.9293, 0.2645, 0.4786, 0.6335, 0.4748, 0.6714, 0.4587, 0.6681, 0.4704, 0.6319, 0.8934, 0.2281, 0.9332, 0.2256, 0.9293, 0.2645, 0.8894, 0.2678, 0.2129, 0.6671, 0.2051, 0.6324, 0.2333, 0.6207, 0.2459, 0.6533, 0.6856, 0.2276, 0.7216, 0.2423, 0.717, 0.2676, 0.682, 0.2474, 0.2186, 0.6962, 0.2129, 0.6671, 0.2459, 0.6533, 0.2554, 0.681, 0.4587, 0.6681, 0.448, 0.6993, 0.4259, 0.6902, 0.4435, 0.6618, 0.9293, 0.2645, 0.9651, 0.2574, 0.9592, 0.2905, 0.9229, 0.2996, 0.4704, 0.6319, 0.4587, 0.6681, 0.4435, 0.6618, 0.4626, 0.6286, 0.8894, 0.2678, 0.9293, 0.2645, 0.9229, 0.2996, 0.883, 0.3035, 0.1733, 0.5093, 0.1612, 0.4672, 0.1811, 0.5061, 0.4825, 0.5919, 0.4704, 0.6319, 0.4626, 0.6286, 0.8471, 0.2671, 0.8894, 0.2678, 0.883, 0.3035, 0.8408, 0.3021, 0.185, 0.552, 0.1733, 0.5093, 0.1811, 0.5061, 0.2002, 0.5457, 0.8039, 0.2625, 0.8471, 0.2671, 0.8408, 0.3021, 0.7979, 0.2955, 0.1957, 0.5936, 0.185, 0.552, 0.2002, 0.5457, 0.2178, 0.5844, 0.7615, 0.2541, 0.8039, 0.2625, 0.7979, 0.2955, 0.7561, 0.2838, 0.2051, 0.6324, 0.1957, 0.5936, 0.2178, 0.5844, 0.2333, 0.6207, 0.7216, 0.2423, 0.7615, 0.2541, 0.7561, 0.2838, 0.717, 0.2676, 1.342e-08, 0.1137, 0.01978, 0.07507, 0.04806, 0.08886, 0.02773, 0.1272, 0.2002, 0.5457, 0.1811, 0.5061, 0.1881, 0.5014, 0.2139, 0.5365, 0.7979, 0.2955, 0.8408, 0.3021, 0.8322, 0.332, 0.7899, 0.3236, 0.2178, 0.5844, 0.2002, 0.5457, 0.2139, 0.5365, 0.2378, 0.5711, 0.7561, 0.2838, 0.7979, 0.2955, 0.7899, 0.3236, 0.7489, 0.3091, 0.2333, 0.6207, 0.2178, 0.5844, 0.2378, 0.5711, 0.2586, 0.6038, 0.717, 0.2676, 0.7561, 0.2838, 0.7489, 0.3091, 0.7108, 0.2891, 0.2459, 0.6533, 0.2333, 0.6207, 0.2586, 0.6038, 0.2758, 0.6334, 0.682, 0.2474, 0.717, 0.2676, 0.7108, 0.2891, 0.6771, 0.2643, 0.2554, 0.681, 0.2459, 0.6533, 0.2758, 0.6334, 0.2885, 0.6588, 0.4435, 0.6618, 0.4259, 0.6902, 0.4059, 0.6768, 0.4298, 0.6527, 0.04507, 0.04049, 0.07487, 0.01128, 0.101, 0.02402, 0.07279, 0.05402, 0.4626, 0.6286, 0.4435, 0.6618, 0.4298, 0.6527, 0.4556, 0.624, 0.01978, 0.07507, 0.04507, 0.04049, 0.07279, 0.05402, 0.04806, 0.08886, 0.1811, 0.5061, 0.1612, 0.4672, 0.1881, 0.5014, 0.4825, 0.5919, 0.4626, 0.6286, 0.4556, 0.624, 0.4059, 0.6768, 0.3851, 0.6956, 0.3634, 0.6741, 0.3889, 0.6599, 0.101, 0.02402, 0.1316, 1.552e-08, 0.1587, 0.01437, 0.1312, 0.03999, 0.4298, 0.6527, 0.4059, 0.6768, 0.3889, 0.6599, 0.4181, 0.641, 0.07279, 0.05402, 0.101, 0.02402, 0.1312, 0.03999, 0.1048, 0.07098, 0.4556, 0.624, 0.4298, 0.6527, 0.4181, 0.641, 0.4496, 0.618, 0.04806, 0.08886, 0.07279, 0.05402, 0.1048, 0.07098, 0.08074, 0.1061, 0.1881, 0.5014, 0.1612, 0.4672, 0.1941, 0.4955, 0.4825, 0.5919, 0.4556, 0.624, 0.4496, 0.618, 0.02773, 0.1272, 0.04806, 0.08886, 0.08074, 0.1061, 0.05978, 0.1441, 0.2139, 0.5365, 0.1881, 0.5014, 0.1941, 0.4955, 0.2256, 0.5248, 0.01259, 0.1675, 0.02773, 0.1272, 0.05978, 0.1441, 0.04279, 0.1835, 0.2378, 0.5711, 0.2139, 0.5365, 0.2256, 0.5248, 0.2548, 0.5541, 0.00323, 0.2084, 0.01259, 0.1675, 0.04279, 0.1835, 0.0304, 0.2227, 0.2586, 0.6038, 0.2378, 0.5711, 0.2548, 0.5541, 0.2803, 0.5822, 5.342e-09, 0.2481, 0.00323, 0.2084, 0.0304, 0.2227, 0.02311, 0.2603, 0.2758, 0.6334, 0.2586, 0.6038, 0.2803, 0.5822, 0.3012, 0.6081, 0.04279, 0.1835, 0.05978, 0.1441, 0.09493, 0.1639, 0.0759, 0.2021, 0.2548, 0.5541, 0.2256, 0.5248, 0.2349, 0.5111, 0.2681, 0.5342, 0.0304, 0.2227, 0.04279, 0.1835, 0.0759, 0.2021, 0.0602, 0.2395, 0.2803, 0.5822, 0.2548, 0.5541, 0.2681, 0.5342, 0.2973, 0.5569, 0.02311, 0.2603, 0.0304, 0.2227, 0.0602, 0.2395, 0.04845, 0.2745, 0.3012, 0.6081, 0.2803, 0.5822, 0.2973, 0.5569, 0.3212, 0.5782, 0.02118, 0.2948, 0.02311, 0.2603, 0.04845, 0.2745, 0.04109, 0.306, 0.1312, 0.03999, 0.1587, 0.01437, 0.1885, 0.0311, 0.1643, 0.05858, 0.4181, 0.641, 0.3889, 0.6599, 0.3756, 0.64, 0.4088, 0.6273, 0.1048, 0.07098, 0.1312, 0.03999, 0.1643, 0.05858, 0.14, 0.09071, 0.4496, 0.618, 0.4181, 0.641, 0.4088, 0.6273, 0.4449, 0.611, 0.08074, 0.1061, 0.1048, 0.07098, 0.14, 0.09071, 0.1166, 0.1263, 0.1941, 0.4955, 0.1612, 0.4672, 0.1988, 0.4885, 0.4825, 0.5919, 0.4496, 0.618, 0.4449, 0.611, 0.05978, 0.1441, 0.08074, 0.1061, 0.1166, 0.1263, 0.09493, 0.1639, 0.2256, 0.5248, 0.1941, 0.4955, 0.1988, 0.4885, 0.2349, 0.5111, 0.4088, 0.6273, 0.3756, 0.64, 0.3663, 0.6178, 0.4024, 0.612, 0.14, 0.09071, 0.1643, 0.05858, 0.199, 0.07906, 0.1769, 0.1125, 0.4449, 0.611, 0.4088, 0.6273, 0.4024, 0.612, 0.4417, 0.6032, 0.1166, 0.1263, 0.14, 0.09071, 0.1769, 0.1125, 0.1542, 0.1484, 0.1988, 0.4885, 0.1612, 0.4672, 0.202, 0.4807, 0.4825, 0.5919, 0.4449, 0.611, 0.4417, 0.6032, 0.09493, 0.1639, 0.1166, 0.1263, 0.1542, 0.1484, 0.1318, 0.1856, 0.2349, 0.5111, 0.1988, 0.4885, 0.202, 0.4807, 0.2413, 0.4959, 0.0759, 0.2021, 0.09493, 0.1639, 0.1318, 0.1856, 0.1106, 0.2226, 0.2681, 0.5342, 0.2349, 0.5111, 0.2413, 0.4959, 0.2774, 0.5121, 0.0602, 0.2395, 0.0759, 0.2021, 0.1106, 0.2226, 0.09148, 0.2579, 0.2973, 0.5569, 0.2681, 0.5342, 0.2774, 0.5121, 0.3091, 0.5287, 0.04845, 0.2745, 0.0602, 0.2395, 0.09148, 0.2579, 0.07505, 0.2902, 0.1885, 0.0311, 0.2118, 0.009337, 0.2384, 0.02501, 0.2198, 0.04954, 0.04109, 0.306, 0.04845, 0.2745, 0.07505, 0.2902, 0.06199, 0.3183, 0.1643, 0.05858, 0.1885, 0.0311, 0.2198, 0.04954, 0.199, 0.07906, 0.2774, 0.5121, 0.2413, 0.4959, 0.2446, 0.4797, 0.2823, 0.4886, 0.09148, 0.2579, 0.1106, 0.2226, 0.1457, 0.2442, 0.123, 0.2773, 0.3091, 0.5287, 0.2774, 0.5121, 0.2823, 0.4886, 0.3153, 0.4988, 0.07505, 0.2902, 0.09148, 0.2579, 0.123, 0.2773, 0.1019, 0.3067, 0.2198, 0.04954, 0.2384, 0.02501, 0.2652, 0.04154, 0.2514, 0.06897, 0.06199, 0.3183, 0.07505, 0.2902, 0.1019, 0.3067, 0.08307, 0.3313, 0.199, 0.07906, 0.2198, 0.04954, 0.2514, 0.06897, 0.2341, 0.1007, 0.4024, 0.612, 0.3663, 0.6178, 0.3614, 0.5944, 0.3991, 0.5958, 0.1769, 0.1125, 0.199, 0.07906, 0.2341, 0.1007, 0.2141, 0.1354, 0.4417, 0.6032, 0.4024, 0.612, 0.3991, 0.5958, 0.44, 0.595, 0.1542, 0.1484, 0.1769, 0.1125, 0.2141, 0.1354, 0.1921, 0.1718, 0.202, 0.4807, 0.1612, 0.4672, 0.2037, 0.4725, 0.4825, 0.5919, 0.4417, 0.6032, 0.44, 0.595, 0.1318, 0.1856, 0.1542, 0.1484, 0.1921, 0.1718, 0.169, 0.2085, 0.2413, 0.4959, 0.202, 0.4807, 0.2037, 0.4725, 0.2446, 0.4797, 0.1106, 0.2226, 0.1318, 0.1856, 0.169, 0.2085, 0.1457, 0.2442, 0.2141, 0.1354, 0.2341, 0.1007, 0.2681, 0.1225, 0.2502, 0.1586, 0.44, 0.595, 0.3991, 0.5958, 0.399, 0.5793, 0.4399, 0.5866, 0.1921, 0.1718, 0.2141, 0.1354, 0.2502, 0.1586, 0.229, 0.1955, 0.2037, 0.4725, 0.1612, 0.4672, 0.2038, 0.4641, 0.4825, 0.5919, 0.44, 0.595, 0.4399, 0.5866, 0.169, 0.2085, 0.1921, 0.1718, 0.229, 0.1955, 0.2052, 0.2318, 0.2446, 0.4797, 0.2037, 0.4725, 0.2038, 0.4641, 0.2447, 0.4632, 0.1457, 0.2442, 0.169, 0.2085, 0.2052, 0.2318, 0.1797, 0.2661, 0.2823, 0.4886, 0.2446, 0.4797, 0.2447, 0.4632, 0.2824, 0.4646, 0.123, 0.2773, 0.1457, 0.2442, 0.1797, 0.2661, 0.1536, 0.297, 0.3153, 0.4988, 0.2823, 0.4886, 0.2824, 0.4646, 0.3155, 0.4683, 0.1019, 0.3067, 0.123, 0.2773, 0.1536, 0.297, 0.1279, 0.3235, 0.2514, 0.06897, 0.2652, 0.04154, 0.2913, 0.05829, 0.282, 0.08866, 0.3614, 0.5944, 0.3284, 0.5906, 0.3282, 0.5601, 0.3613, 0.5704, 0.2341, 0.1007, 0.2514, 0.06897, 0.282, 0.08866, 0.2681, 0.1225, 0.3991, 0.5958, 0.3614, 0.5944, 0.3613, 0.5704, 0.399, 0.5793, 0.1536, 0.297, 0.1797, 0.2661, 0.2114, 0.2874, 0.1821, 0.3162, 0.3155, 0.4683, 0.2824, 0.4646, 0.2779, 0.4411, 0.3098, 0.4384, 0.1279, 0.3235, 0.1536, 0.297, 0.1821, 0.3162, 0.1522, 0.3398, 0.282, 0.08866, 0.2913, 0.05829, 0.3155, 0.0746, 0.3105, 0.1078, 0.3613, 0.5704, 0.3282, 0.5601, 0.3339, 0.5302, 0.3658, 0.5469, 0.2681, 0.1225, 0.282, 0.08866, 0.3105, 0.1078, 0.2998, 0.1439, 0.399, 0.5793, 0.3613, 0.5704, 0.3658, 0.5469, 0.4021, 0.5632, 0.2502, 0.1586, 0.2681, 0.1225, 0.2998, 0.1439, 0.2838, 0.1812, 0.4399, 0.5866, 0.399, 0.5793, 0.4021, 0.5632, 0.4415, 0.5783, 0.229, 0.1955, 0.2502, 0.1586, 0.2838, 0.1812, 0.2632, 0.2186, 0.2038, 0.4641, 0.1612, 0.4672, 0.2022, 0.4558, 0.4825, 0.5919, 0.4399, 0.5866, 0.4415, 0.5783, 0.2052, 0.2318, 0.229, 0.1955, 0.2632, 0.2186, 0.2388, 0.2544, 0.2447, 0.4632, 0.2038, 0.4641, 0.2022, 0.4558, 0.2416, 0.447, 0.1797, 0.2661, 0.2052, 0.2318, 0.2388, 0.2544, 0.2114, 0.2874, 0.2824, 0.4646, 0.2447, 0.4632, 0.2416, 0.447, 0.2779, 0.4411, 0.4415, 0.5783, 0.4021, 0.5632, 0.4083, 0.5479, 0.4446, 0.5706, 0.2632, 0.2186, 0.2838, 0.1812, 0.3137, 0.2024, 0.2937, 0.2402, 0.2022, 0.4558, 0.1612, 0.4672, 0.1991, 0.448, 0.4825, 0.5919, 0.4415, 0.5783, 0.4446, 0.5706, 0.2388, 0.2544, 0.2632, 0.2186, 0.2937, 0.2402, 0.2686, 0.2756, 0.2416, 0.447, 0.2022, 0.4558, 0.1991, 0.448, 0.2354, 0.4318, 0.2114, 0.2874, 0.2388, 0.2544, 0.2686, 0.2756, 0.2395, 0.3073, 0.2779, 0.4411, 0.2416, 0.447, 0.2354, 0.4318, 0.269, 0.419, 0.1821, 0.3162, 0.2114, 0.2874, 0.2395, 0.3073, 0.2074, 0.3342, 0.3098, 0.4384, 0.2779, 0.4411, 0.269, 0.419, 0.2983, 0.4102, 0.1522, 0.3398, 0.1821, 0.3162, 0.2074, 0.3342, 0.1737, 0.3551, 0.6954, 0.6791, 0.6601, 0.654, 0.6687, 0.6372, 0.7054, 0.6593, 0.3658, 0.5469, 0.3339, 0.5302, 0.3454, 0.5021, 0.3747, 0.5248, 0.2998, 0.1439, 0.3105, 0.1078, 0.3358, 0.1258, 0.3279, 0.1638, 0.4021, 0.5632, 0.3658, 0.5469, 0.3747, 0.5248, 0.4083, 0.5479, 0.2838, 0.1812, 0.2998, 0.1439, 0.3279, 0.1638, 0.3137, 0.2024, 0.2983, 0.4102, 0.269, 0.419, 0.2558, 0.3991, 0.2817, 0.3849, 0.3454, 0.5021, 0.3212, 0.4807, 0.3409, 0.4509, 0.362, 0.4767, 0.7054, 0.6593, 0.6687, 0.6372, 0.6762, 0.6158, 0.7142, 0.6342, 0.3747, 0.5248, 0.3454, 0.5021, 0.362, 0.4767, 0.3879, 0.5049, 0.7454, 0.6761, 0.7054, 0.6593, 0.7142, 0.6342, 0.7552, 0.6482, 0.4083, 0.5479, 0.3747, 0.5248, 0.3879, 0.5049, 0.4173, 0.5342, 0.7872, 0.687, 0.7454, 0.6761, 0.7552, 0.6482, 0.7976, 0.6573, 0.4446, 0.5706, 0.4083, 0.5479, 0.4173, 0.5342, 0.4492, 0.5636, 0.2937, 0.2402, 0.3137, 0.2024, 0.3386, 0.2213, 0.319, 0.2594, 0.1991, 0.448, 0.1612, 0.4672, 0.1945, 0.441, 0.4825, 0.5919, 0.4446, 0.5706, 0.4492, 0.5636, 0.2686, 0.2756, 0.2937, 0.2402, 0.319, 0.2594, 0.2935, 0.2945, 0.2354, 0.4318, 0.1991, 0.448, 0.1945, 0.441, 0.2264, 0.418, 0.2395, 0.3073, 0.2686, 0.2756, 0.2935, 0.2945, 0.263, 0.3251, 0.269, 0.419, 0.2354, 0.4318, 0.2264, 0.418, 0.2558, 0.3991, 0.2074, 0.3342, 0.2395, 0.3073, 0.263, 0.3251, 0.2285, 0.3502, 0.8396, 0.6613, 0.7976, 0.6573, 0.8061, 0.6224, 0.8483, 0.6257, 0.1945, 0.441, 0.1612, 0.4672, 0.1886, 0.4351, 0.4825, 0.5919, 0.4492, 0.5636, 0.4551, 0.5576, 0.8798, 0.6599, 0.8396, 0.6613, 0.8483, 0.6257, 0.8883, 0.625, 0.2264, 0.418, 0.1945, 0.441, 0.1886, 0.4351, 0.2149, 0.4064, 0.9165, 0.6532, 0.8798, 0.6599, 0.8883, 0.625, 0.9245, 0.6203, 0.2558, 0.3991, 0.2264, 0.418, 0.2149, 0.4064, 0.2391, 0.3822, 0.3409, 0.4509, 0.3251, 0.4283, 0.353, 0.4001, 0.3659, 0.4256, 0.6762, 0.6158, 0.6425, 0.5939, 0.6473, 0.5741, 0.6823, 0.5907, 0.362, 0.4767, 0.3409, 0.4509, 0.3659, 0.4256, 0.3834, 0.4552, 0.7142, 0.6342, 0.6762, 0.6158, 0.6823, 0.5907, 0.7215, 0.6046, 0.3879, 0.5049, 0.362, 0.4767, 0.3834, 0.4552, 0.4046, 0.488, 0.7552, 0.6482, 0.7142, 0.6342, 0.7215, 0.6046, 0.7633, 0.6153, 0.4173, 0.5342, 0.3879, 0.5049, 0.4046, 0.488, 0.4288, 0.5225, 0.7976, 0.6573, 0.7552, 0.6482, 0.7633, 0.6153, 0.8061, 0.6224, 0.4492, 0.5636, 0.4173, 0.5342, 0.4288, 0.5225, 0.4551, 0.5576, 0.3834, 0.4552, 0.3659, 0.4256, 0.3955, 0.4057, 0.4085, 0.4383, 0.7215, 0.6046, 0.6823, 0.5907, 0.6869, 0.5627, 0.7268, 0.5716, 0.4046, 0.488, 0.3834, 0.4552, 0.4085, 0.4383, 0.4243, 0.4747, 0.7633, 0.6153, 0.7215, 0.6046, 0.7268, 0.5716, 0.7692, 0.5787, 0.4288, 0.5225, 0.4046, 0.488, 0.4243, 0.4747, 0.4424, 0.5134, 0.8061, 0.6224, 0.7633, 0.6153, 0.7692, 0.5787, 0.8124, 0.5836, 0.4551, 0.5576, 0.4288, 0.5225, 0.4424, 0.5134, 0.4621, 0.553, 0.8483, 0.6257, 0.8061, 0.6224, 0.8124, 0.5836, 0.8548, 0.5861, 0.1886, 0.4351, 0.1612, 0.4672, 0.1816, 0.4304, 0.4825, 0.5919, 0.4551, 0.5576, 0.4621, 0.553, 0.8883, 0.625, 0.8483, 0.6257, 0.8548, 0.5861, 0.8946, 0.5861, 0.2149, 0.4064, 0.1886, 0.4351, 0.1816, 0.4304, 0.2013, 0.3972, 0.9245, 0.6203, 0.8883, 0.625, 0.8946, 0.5861, 0.9305, 0.5837, 0.2391, 0.3822, 0.2149, 0.4064, 0.2013, 0.3972, 0.2194, 0.3689, 0.3659, 0.4256, 0.353, 0.4001, 0.3858, 0.378, 0.3955, 0.4057, 0.6823, 0.5907, 0.6473, 0.5741, 0.6509, 0.5521, 0.6869, 0.5627, 0.4825, 0.5919, 0.4621, 0.553, 0.4698, 0.5498, 0.8946, 0.5861, 0.8548, 0.5861, 0.8587, 0.544, 0.8985, 0.5449, 0.2013, 0.3972, 0.1816, 0.4304, 0.1739, 0.4272, 0.1861, 0.3909, 0.9305, 0.5837, 0.8946, 0.5861, 0.8985, 0.5449, 0.9341, 0.5448, 0.2194, 0.3689, 0.2013, 0.3972, 0.1861, 0.3909, 0.1974, 0.3597, 0.9609, 0.5789, 0.9305, 0.5837, 0.9341, 0.5448, 0.9642, 0.5439, 0.6869, 0.5627, 0.6509, 0.5521, 0.6531, 0.5287, 0.6897, 0.5329, 0.4085, 0.4383, 0.3955, 0.4057, 0.4284, 0.392, 0.4365, 0.4266, 0.7268, 0.5716, 0.6869, 0.5627, 0.6897, 0.5329, 0.7302, 0.5366, 0.4243, 0.4747, 0.4085, 0.4383, 0.4365, 0.4266, 0.4463, 0.4655, 0.7692, 0.5787, 0.7268, 0.5716, 0.7302, 0.5366, 0.7729, 0.5398, 0.4424, 0.5134, 0.4243, 0.4747, 0.4463, 0.4655, 0.4576, 0.5071, 0.8124, 0.5836, 0.7692, 0.5787, 0.7729, 0.5398, 0.8163, 0.5423, 0.4621, 0.553, 0.4424, 0.5134, 0.4576, 0.5071, 0.4698, 0.5498, 0.8548, 0.5861, 0.8124, 0.5836, 0.8163, 0.5423, 0.8587, 0.544, 0.1816, 0.4304, 0.1612, 0.4672, 0.1739, 0.4272, 0.4463, 0.4655, 0.4365, 0.4266, 0.4662, 0.4207, 0.4697, 0.4608, 0.7729, 0.5398, 0.7302, 0.5366, 0.7313, 0.501, 0.7741, 0.5002, 0.4576, 0.5071, 0.4463, 0.4655, 0.4697, 0.4608, 0.4737, 0.5039, 0.8163, 0.5423, 0.7729, 0.5398, 0.7741, 0.5002, 0.8176, 0.5002, 0.4698, 0.5498, 0.4576, 0.5071, 0.4737, 0.5039, 0.478, 0.5481, 0.8587, 0.544, 0.8163, 0.5423, 0.8176, 0.5002, 0.8601, 0.5011, 0.1739, 0.4272, 0.1612, 0.4672, 0.1657, 0.4256, 0.4825, 0.5919, 0.4698, 0.5498, 0.478, 0.5481, 0.8985, 0.5449, 0.8587, 0.544, 0.8601, 0.5011, 0.8998, 0.5028, 0.1861, 0.3909, 0.1739, 0.4272, 0.1657, 0.4256, 0.17, 0.3877, 0.9341, 0.5448, 0.8985, 0.5449, 0.8998, 0.5028, 0.9354, 0.5052, 0.1974, 0.3597, 0.1861, 0.3909, 0.17, 0.3877, 0.174, 0.3551, 0.9642, 0.5439, 0.9341, 0.5448, 0.9354, 0.5052, 0.9653, 0.5082, 0.6897, 0.5329, 0.6531, 0.5287, 0.6539, 0.5049, 0.6907, 0.5026, 0.4365, 0.4266, 0.4284, 0.392, 0.4633, 0.385, 0.4662, 0.4207, 0.7302, 0.5366, 0.6897, 0.5329, 0.6907, 0.5026, 0.7313, 0.501, 0.17, 0.3877, 0.1657, 0.4256, 0.1573, 0.4256, 0.1536, 0.3877, 0.9354, 0.5052, 0.8998, 0.5028, 0.8985, 0.4615, 0.9341, 0.4663, 0.174, 0.3551, 0.17, 0.3877, 0.1536, 0.3877, 0.1502, 0.3551, 0.4633, 0.385, 0.4612, 0.3551, 0.5009, 0.3551, 0.499, 0.385, 0.6907, 0.5026, 0.6539, 0.5049, 0.6531, 0.4815, 0.6897, 0.4728, 0.4662, 0.4207, 0.4633, 0.385, 0.499, 0.385, 0.4966, 0.4207, 0.7313, 0.501, 0.6907, 0.5026, 0.6897, 0.4728, 0.7302, 0.4659, 0.4697, 0.4608, 0.4662, 0.4207, 0.4966, 0.4207, 0.4935, 0.4609, 0.7741, 0.5002, 0.7313, 0.501, 0.7302, 0.4659, 0.7729, 0.4613, 0.4737, 0.5039, 0.4697, 0.4608, 0.4935, 0.4609, 0.4901, 0.5039, 0.8176, 0.5002, 0.7741, 0.5002, 0.7729, 0.4613, 0.8163, 0.4589, 0.478, 0.5481, 0.4737, 0.5039, 0.4901, 0.5039, 0.4864, 0.5481, 0.8601, 0.5011, 0.8176, 0.5002, 0.8163, 0.4589, 0.8587, 0.459, 0.1657, 0.4256, 0.1612, 0.4672, 0.1573, 0.4256, 0.4825, 0.5919, 0.478, 0.5481, 0.4864, 0.5481, 0.8998, 0.5028, 0.8601, 0.5011, 0.8587, 0.459, 0.8985, 0.4615, 0.7729, 0.4613, 0.7302, 0.4659, 0.7268, 0.4329, 0.7692, 0.4246, 0.4901, 0.5039, 0.4935, 0.4609, 0.517, 0.4655, 0.5062, 0.5071, 0.8163, 0.4589, 0.7729, 0.4613, 0.7692, 0.4246, 0.8124, 0.42, 0.4864, 0.5481, 0.4901, 0.5039, 0.5062, 0.5071, 0.4946, 0.5498, 0.8587, 0.459, 0.8163, 0.4589, 0.8124, 0.42, 0.8548, 0.4193, 0.1573, 0.4256, 0.1612, 0.4672, 0.1491, 0.4272, 0.4825, 0.5919, 0.4864, 0.5481, 0.4946, 0.5498, 0.8985, 0.4615, 0.8587, 0.459, 0.8548, 0.4193, 0.8946, 0.4225, 0.1536, 0.3877, 0.1573, 0.4256, 0.1491, 0.4272, 0.1375, 0.3909, 0.9341, 0.4663, 0.8985, 0.4615, 0.8946, 0.4225, 0.9305, 0.4296, 0.1502, 0.3551, 0.1536, 0.3877, 0.1375, 0.3909, 0.1267, 0.3598, 0.499, 0.385, 0.5009, 0.3551, 0.5398, 0.3629, 0.5341, 0.392, 0.6897, 0.4728, 0.6531, 0.4815, 0.6509, 0.4594, 0.6869, 0.4447, 0.4966, 0.4207, 0.499, 0.385, 0.5341, 0.392, 0.5264, 0.4267, 0.7302, 0.4659, 0.6897, 0.4728, 0.6869, 0.4447, 0.7268, 0.4329, 0.4935, 0.4609, 0.4966, 0.4207, 0.5264, 0.4267, 0.517, 0.4655, 0.9305, 0.4296, 0.8946, 0.4225, 0.8883, 0.3875, 0.9245, 0.3966, 0.1267, 0.3598, 0.1375, 0.3909, 0.1222, 0.3973, 0.1046, 0.3689, 0.5341, 0.392, 0.5398, 0.3629, 0.5766, 0.3781, 0.5672, 0.4057, 0.6869, 0.4447, 0.6509, 0.4594, 0.6473, 0.4396, 0.6823, 0.4194, 0.5264, 0.4267, 0.5341, 0.392, 0.5672, 0.4057, 0.5545, 0.4384, 0.7268, 0.4329, 0.6869, 0.4447, 0.6823, 0.4194, 0.7215, 0.4032, 0.517, 0.4655, 0.5264, 0.4267, 0.5545, 0.4384, 0.5391, 0.4747, 0.7692, 0.4246, 0.7268, 0.4329, 0.7215, 0.4032, 0.7633, 0.3915, 0.5062, 0.5071, 0.517, 0.4655, 0.5391, 0.4747, 0.5215, 0.5134, 0.8124, 0.42, 0.7692, 0.4246, 0.7633, 0.3915, 0.8061, 0.3849, 0.4946, 0.5498, 0.5062, 0.5071, 0.5215, 0.5134, 0.5023, 0.553, 0.8548, 0.4193, 0.8124, 0.42, 0.8061, 0.3849, 0.8483, 0.3835, 0.1491, 0.4272, 0.1612, 0.4672, 0.1414, 0.4305, 0.4825, 0.5919, 0.4946, 0.5498, 0.5023, 0.553, 0.8946, 0.4225, 0.8548, 0.4193, 0.8483, 0.3835, 0.8883, 0.3875, 0.1375, 0.3909, 0.1491, 0.4272, 0.1414, 0.4305, 0.1222, 0.3973, 0.5215, 0.5134, 0.5391, 0.4747, 0.559, 0.488, 0.5352, 0.5226, 0.8061, 0.3849, 0.7633, 0.3915, 0.7552, 0.3634, 0.7976, 0.3551, 0.5023, 0.553, 0.5215, 0.5134, 0.5352, 0.5226, 0.5093, 0.5577, 0.3584, 0.28, 0.3386, 0.2414, 0.3663, 0.2279, 0.3866, 0.2662, 0.1414, 0.4305, 0.1612, 0.4672, 0.1344, 0.4351, 0.4825, 0.5919, 0.5023, 0.553, 0.5093, 0.5577, 0.3836, 0.3146, 0.3584, 0.28, 0.3866, 0.2662, 0.4114, 0.301, 0.1222, 0.3973, 0.1414, 0.4305, 0.1344, 0.4351, 0.1085, 0.4064, 0.4134, 0.3438, 0.3836, 0.3146, 0.4114, 0.301, 0.4396, 0.331, 0.1046, 0.3689, 0.1222, 0.3973, 0.1085, 0.4064, 0.08469, 0.3823, 0.5672, 0.4057, 0.5766, 0.3781, 0.6097, 0.4003, 0.597, 0.4257, 0.6823, 0.4194, 0.6473, 0.4396, 0.6425, 0.4227, 0.6762, 0.3979, 0.5545, 0.4384, 0.5672, 0.4057, 0.597, 0.4257, 0.5799, 0.4553, 0.7215, 0.4032, 0.6823, 0.4194, 0.6762, 0.3979, 0.7142, 0.3779, 0.5391, 0.4747, 0.5545, 0.4384, 0.5799, 0.4553, 0.559, 0.488, 0.7633, 0.3915, 0.7215, 0.4032, 0.7142, 0.3779, 0.7552, 0.3634, 0.08469, 0.3823, 0.1085, 0.4064, 0.09681, 0.4181, 0.06771, 0.3992, 0.4701, 0.3551, 0.4396, 0.331, 0.4698, 0.3151, 0.4973, 0.3407, 0.06382, 0.3635, 0.08469, 0.3823, 0.06771, 0.3992, 0.0422, 0.385, 0.5799, 0.4553, 0.597, 0.4257, 0.6224, 0.451, 0.6015, 0.4769, 0.3418, 0.1467, 0.3386, 0.107, 0.3617, 0.09475, 0.369, 0.1323, 0.559, 0.488, 0.5799, 0.4553, 0.6015, 0.4769, 0.576, 0.505, 0.3512, 0.1875, 0.3418, 0.1467, 0.369, 0.1323, 0.3814, 0.1715, 0.5352, 0.5226, 0.559, 0.488, 0.576, 0.505, 0.5469, 0.5343, 0.3663, 0.2279, 0.3512, 0.1875, 0.3814, 0.1715, 0.3984, 0.2109, 0.5093, 0.5577, 0.5352, 0.5226, 0.5469, 0.5343, 0.5153, 0.5636, 0.3866, 0.2662, 0.3663, 0.2279, 0.3984, 0.2109, 0.4193, 0.2489, 0.1344, 0.4351, 0.1612, 0.4672, 0.1284, 0.4411, 0.4825, 0.5919, 0.5093, 0.5577, 0.5153, 0.5636, 0.4114, 0.301, 0.3866, 0.2662, 0.4193, 0.2489, 0.4434, 0.2841, 0.1085, 0.4064, 0.1344, 0.4351, 0.1284, 0.4411, 0.09681, 0.4181, 0.4396, 0.331, 0.4114, 0.301, 0.4434, 0.2841, 0.4698, 0.3151, 0.3984, 0.2109, 0.3814, 0.1715, 0.4145, 0.153, 0.4335, 0.1912, 0.5153, 0.5636, 0.5469, 0.5343, 0.5561, 0.548, 0.52, 0.5706, 0.4193, 0.2489, 0.3984, 0.2109, 0.4335, 0.1912, 0.4551, 0.2288, 0.1284, 0.4411, 0.1612, 0.4672, 0.1237, 0.4481, 0.4825, 0.5919, 0.5153, 0.5636, 0.52, 0.5706, 0.4434, 0.2841, 0.4193, 0.2489, 0.4551, 0.2288, 0.4786, 0.2643, 0.09681, 0.4181, 0.1284, 0.4411, 0.1237, 0.4481, 0.08758, 0.4318, 0.4698, 0.3151, 0.4434, 0.2841, 0.4786, 0.2643, 0.5029, 0.2965, 0.06771, 0.3992, 0.09681, 0.4181, 0.08758, 0.4318, 0.05431, 0.4191, 0.4973, 0.3407, 0.4698, 0.3151, 0.5029, 0.2965, 0.5271, 0.324, 0.3617, 0.09475, 0.3598, 0.06028, 0.3797, 0.0491, 0.387, 0.08053, 0.6015, 0.4769, 0.6224, 0.451, 0.6425, 0.4809, 0.6185, 0.5022, 0.369, 0.1323, 0.3617, 0.09475, 0.387, 0.08053, 0.3988, 0.1156, 0.576, 0.505, 0.6015, 0.4769, 0.6185, 0.5022, 0.5894, 0.5249, 0.3814, 0.1715, 0.369, 0.1323, 0.3988, 0.1156, 0.4145, 0.153, 0.5469, 0.5343, 0.576, 0.505, 0.5894, 0.5249, 0.5561, 0.548, 0.5271, 0.324, 0.5029, 0.2965, 0.5376, 0.276, 0.5584, 0.3055, 0.387, 0.08053, 0.3797, 0.0491, 0.4006, 0.03679, 0.4136, 0.06485, 0.5504, 0.3457, 0.5271, 0.324, 0.5584, 0.3055, 0.577, 0.33, 0.3988, 0.1156, 0.387, 0.08053, 0.4136, 0.06485, 0.43, 0.09716, 0.5894, 0.5249, 0.6185, 0.5022, 0.6304, 0.5304, 0.5987, 0.547, 0.4145, 0.153, 0.3988, 0.1156, 0.43, 0.09716, 0.4492, 0.1325, 0.5561, 0.548, 0.5894, 0.5249, 0.5987, 0.547, 0.5625, 0.5632, 0.4335, 0.1912, 0.4145, 0.153, 0.4492, 0.1325, 0.4704, 0.1694, 0.52, 0.5706, 0.5561, 0.548, 0.5625, 0.5632, 0.5233, 0.5784, 0.4551, 0.2288, 0.4335, 0.1912, 0.4704, 0.1694, 0.4928, 0.2066, 0.1237, 0.4481, 0.1612, 0.4672, 0.1204, 0.4558, 0.4825, 0.5919, 0.52, 0.5706, 0.5233, 0.5784, 0.4786, 0.2643, 0.4551, 0.2288, 0.4928, 0.2066, 0.5155, 0.2426, 0.08758, 0.4318, 0.1237, 0.4481, 0.1204, 0.4558, 0.08119, 0.4471, 0.5029, 0.2965, 0.4786, 0.2643, 0.5155, 0.2426, 0.5376, 0.276, 0.05431, 0.4191, 0.08758, 0.4318, 0.08119, 0.4471, 0.04503, 0.4413, 0.5233, 0.5784, 0.5625, 0.5632, 0.5658, 0.5794, 0.525, 0.5866, 0.4928, 0.2066, 0.4704, 0.1694, 0.5076, 0.1465, 0.5307, 0.1832, 0.1204, 0.4558, 0.1612, 0.4672, 0.1187, 0.4641, 0.4825, 0.5919, 0.5233, 0.5784, 0.525, 0.5866, 0.5155, 0.2426, 0.4928, 0.2066, 0.5307, 0.1832, 0.5527, 0.2197, 0.08119, 0.4471, 0.1204, 0.4558, 0.1187, 0.4641, 0.07787, 0.4633, 0.5376, 0.276, 0.5155, 0.2426, 0.5527, 0.2197, 0.5727, 0.2544, 0.04503, 0.4413, 0.08119, 0.4471, 0.07787, 0.4633, 0.04021, 0.4647, 0.5584, 0.3055, 0.5376, 0.276, 0.5727, 0.2544, 0.5899, 0.2861, 0.4136, 0.06485, 0.4006, 0.03679, 0.4216, 0.0238, 0.4405, 0.04832, 0.577, 0.33, 0.5584, 0.3055, 0.5899, 0.2861, 0.6038, 0.3135, 0.43, 0.09716, 0.4136, 0.06485, 0.4405, 0.04832, 0.4616, 0.07773, 0.5987, 0.547, 0.6304, 0.5304, 0.6365, 0.5603, 0.6035, 0.5705, 0.4492, 0.1325, 0.43, 0.09716, 0.4616, 0.07773, 0.4843, 0.1109, 0.5625, 0.5632, 0.5987, 0.547, 0.6035, 0.5705, 0.5658, 0.5794, 0.4704, 0.1694, 0.4492, 0.1325, 0.4843, 0.1109, 0.5076, 0.1465, 0.6038, 0.3135, 0.5899, 0.2861, 0.6205, 0.2664, 0.6298, 0.2968, 0.4616, 0.07773, 0.4405, 0.04832, 0.4665, 0.03158, 0.4922, 0.05804, 0.6035, 0.5705, 0.6365, 0.5603, 0.6367, 0.5908, 0.6037, 0.5945, 0.4843, 0.1109, 0.4616, 0.07773, 0.4922, 0.05804, 0.5183, 0.089, 0.5658, 0.5794, 0.6035, 0.5705, 0.6037, 0.5945, 0.5659, 0.5959, 0.5076, 0.1465, 0.4843, 0.1109, 0.5183, 0.089, 0.5437, 0.1233, 0.525, 0.5866, 0.5658, 0.5794, 0.5659, 0.5959, 0.525, 0.595, 0.5307, 0.1832, 0.5076, 0.1465, 0.5437, 0.1233, 0.5675, 0.1596, 0.1187, 0.4641, 0.1612, 0.4672, 0.1187, 0.4725, 0.4825, 0.5919, 0.525, 0.5866, 0.525, 0.595, 0.5527, 0.2197, 0.5307, 0.1832, 0.5675, 0.1596, 0.5888, 0.1964, 0.07787, 0.4633, 0.1187, 0.4641, 0.1187, 0.4725, 0.07775, 0.4798, 0.5727, 0.2544, 0.5527, 0.2197, 0.5888, 0.1964, 0.6067, 0.2325, 0.04021, 0.4647, 0.07787, 0.4633, 0.07775, 0.4798, 0.04004, 0.4887, 0.5899, 0.2861, 0.5727, 0.2544, 0.6067, 0.2325, 0.6205, 0.2664, 0.007197, 0.4685, 0.04021, 0.4647, 0.04004, 0.4887, 0.006982, 0.499, 0.1187, 0.4725, 0.1612, 0.4672, 0.1202, 0.4808, 0.4825, 0.5919, 0.525, 0.595, 0.5235, 0.6033, 0.5888, 0.1964, 0.5675, 0.1596, 0.6018, 0.1365, 0.6224, 0.1738, 0.07775, 0.4798, 0.1187, 0.4725, 0.1202, 0.4808, 0.08084, 0.4959, 0.6067, 0.2325, 0.5888, 0.1964, 0.6224, 0.1738, 0.6384, 0.2112, 0.04004, 0.4887, 0.07775, 0.4798, 0.08084, 0.4959, 0.04453, 0.5122, 0.6205, 0.2664, 0.6067, 0.2325, 0.6384, 0.2112, 0.649, 0.2472, 0.006982, 0.499, 0.04004, 0.4887, 0.04453, 0.5122, 0.01269, 0.5289, 0.6298, 0.2968, 0.6205, 0.2664, 0.649, 0.2472, 0.6541, 0.2805, 0.4922, 0.05804, 0.4665, 0.03158, 0.4907, 0.01526, 0.5207, 0.03885, 0.6037, 0.5945, 0.6367, 0.5908, 0.631, 0.6207, 0.5992, 0.618, 0.5183, 0.089, 0.4922, 0.05804, 0.5207, 0.03885, 0.55, 0.06768, 0.5659, 0.5959, 0.6037, 0.5945, 0.5992, 0.618, 0.5629, 0.6121, 0.5437, 0.1233, 0.5183, 0.089, 0.55, 0.06768, 0.5773, 0.1007, 0.525, 0.595, 0.5659, 0.5959, 0.5629, 0.6121, 0.5235, 0.6033, 0.5675, 0.1596, 0.5437, 0.1233, 0.5773, 0.1007, 0.6018, 0.1365, 0.5207, 0.03885, 0.4907, 0.01526, 0.5122, -8.607e-09, 0.546, 0.0209, 0.5992, 0.618, 0.631, 0.6207, 0.6196, 0.6488, 0.5902, 0.6401, 0.55, 0.06768, 0.5207, 0.03885, 0.546, 0.0209, 0.5781, 0.04774, 0.5629, 0.6121, 0.5992, 0.618, 0.5902, 0.6401, 0.5567, 0.6273, 0.5773, 0.1007, 0.55, 0.06768, 0.5781, 0.04774, 0.6072, 0.07948, 0.5235, 0.6033, 0.5629, 0.6121, 0.5567, 0.6273, 0.5203, 0.6111, 0.6018, 0.1365, 0.5773, 0.1007, 0.6072, 0.07948, 0.6322, 0.1149, 0.1202, 0.4808, 0.1612, 0.4672, 0.1234, 0.4885, 0.4825, 0.5919, 0.5235, 0.6033, 0.5203, 0.6111, 0.6224, 0.1738, 0.6018, 0.1365, 0.6322, 0.1149, 0.6522, 0.1526, 0.08084, 0.4959, 0.1202, 0.4808, 0.1234, 0.4885, 0.08702, 0.5112, 0.6384, 0.2112, 0.6224, 0.1738, 0.6522, 0.1526, 0.6665, 0.1913, 0.04453, 0.5122, 0.08084, 0.4959, 0.08702, 0.5112, 0.0535, 0.5343, 0.649, 0.2472, 0.6384, 0.2112, 0.6665, 0.1913, 0.6743, 0.2293, 0.01269, 0.5289, 0.04453, 0.5122, 0.0535, 0.5343, 0.02411, 0.557, 0.6948, 0.03299, 0.73, 0.007947, 0.7401, 0.02769, 0.7033, 0.04978, 0.6522, 0.1526, 0.6322, 0.1149, 0.6576, 0.09564, 0.6771, 0.1338, 0.08702, 0.5112, 0.1234, 0.4885, 0.128, 0.4955, 0.09606, 0.5249, 0.7801, 0.01088, 0.8218, 1.575e-08, 0.8322, 0.02968, 0.7899, 0.03884, 0.0535, 0.5343, 0.08702, 0.5112, 0.09606, 0.5249, 0.06661, 0.5542, 0.7401, 0.02769, 0.7801, 0.01088, 0.7899, 0.03884, 0.7489, 0.05286, 0.02411, 0.557, 0.0535, 0.5343, 0.06661, 0.5542, 0.0408, 0.5824, 0.7033, 0.04978, 0.7401, 0.02769, 0.7489, 0.05286, 0.7108, 0.07118, 0.0, 0.5784, 0.02411, 0.557, 0.0408, 0.5824, 0.01962, 0.6082, 0.5902, 0.6401, 0.6196, 0.6488, 0.6029, 0.6742, 0.5771, 0.66, 0.5781, 0.04774, 0.546, 0.0209, 0.5671, 0.004888, 0.6015, 0.02995, 0.5567, 0.6273, 0.5902, 0.6401, 0.5771, 0.66, 0.5476, 0.6411, 0.6072, 0.07948, 0.5781, 0.04774, 0.6015, 0.02995, 0.6321, 0.06059, 0.5203, 0.6111, 0.5567, 0.6273, 0.5476, 0.6411, 0.5157, 0.6181, 0.6322, 0.1149, 0.6072, 0.07948, 0.6321, 0.06059, 0.6576, 0.09564, 0.1234, 0.4885, 0.1612, 0.4672, 0.128, 0.4955, 0.4825, 0.5919, 0.5203, 0.6111, 0.5157, 0.6181, 0.6771, 0.09311, 0.7108, 0.07118, 0.717, 0.09637, 0.682, 0.1129, 0.003887, 0.6308, 0.01962, 0.6082, 0.04469, 0.6335, 0.03174, 0.659, 0.5476, 0.6411, 0.5771, 0.66, 0.5603, 0.6769, 0.5361, 0.6527, 0.9144, 0.02712, 0.9511, 0.03382, 0.9592, 0.06673, 0.9229, 0.06206, 0.5157, 0.6181, 0.5476, 0.6411, 0.5361, 0.6527, 0.5098, 0.624, 0.8743, 0.02573, 0.9144, 0.02712, 0.9229, 0.06206, 0.883, 0.06135, 0.128, 0.4955, 0.1612, 0.4672, 0.1339, 0.5015, 0.4825, 0.5919, 0.5157, 0.6181, 0.5098, 0.624, 0.8322, 0.02968, 0.8743, 0.02573, 0.883, 0.06135, 0.8408, 0.06462, 0.09606, 0.5249, 0.128, 0.4955, 0.1339, 0.5015, 0.1076, 0.5366, 0.7899, 0.03884, 0.8322, 0.02968, 0.8408, 0.06462, 0.7979, 0.07175, 0.06661, 0.5542, 0.09606, 0.5249, 0.1076, 0.5366, 0.08336, 0.5711, 0.7489, 0.05286, 0.7899, 0.03884, 0.7979, 0.07175, 0.7561, 0.08247, 0.0408, 0.5824, 0.06661, 0.5542, 0.08336, 0.5711, 0.06212, 0.6039, 0.7108, 0.07118, 0.7489, 0.05286, 0.7561, 0.08247, 0.717, 0.09637, 0.01962, 0.6082, 0.0408, 0.5824, 0.06212, 0.6039, 0.04469, 0.6335, 0.1076, 0.5366, 0.1339, 0.5015, 0.1408, 0.5061, 0.1212, 0.5457, 0.7979, 0.07175, 0.8408, 0.06462, 0.8471, 0.1035, 0.8039, 0.1083, 0.08336, 0.5711, 0.1076, 0.5366, 0.1212, 0.5457, 0.1031, 0.5844, 0.7561, 0.08247, 0.7979, 0.07175, 0.8039, 0.1083, 0.7615, 0.1154, 0.06212, 0.6039, 0.08336, 0.5711, 0.1031, 0.5844, 0.08725, 0.6208, 0.717, 0.09637, 0.7561, 0.08247, 0.7615, 0.1154, 0.7216, 0.1244, 0.04469, 0.6335, 0.06212, 0.6039, 0.08725, 0.6208, 0.07424, 0.6534, 0.682, 0.1129, 0.717, 0.09637, 0.7216, 0.1244, 0.6856, 0.1349, 0.03174, 0.659, 0.04469, 0.6335, 0.07424, 0.6534, 0.06457, 0.6811, 0.5361, 0.6527, 0.5603, 0.6769, 0.5406, 0.6902, 0.5225, 0.6619, 0.9229, 0.06206, 0.9592, 0.06673, 0.9651, 0.1033, 0.9293, 0.1009, 0.5098, 0.624, 0.5361, 0.6527, 0.5225, 0.6619, 0.5029, 0.6287, 0.883, 0.06135, 0.9229, 0.06206, 0.9293, 0.1009, 0.8894, 0.101, 0.1339, 0.5015, 0.1612, 0.4672, 0.1408, 0.5061, 0.4825, 0.5919, 0.5098, 0.624, 0.5029, 0.6287, 0.8408, 0.06462, 0.883, 0.06135, 0.8894, 0.101, 0.8471, 0.1035, 0.9651, 0.1033, 0.9956, 0.1081, 0.9989, 0.1431, 0.9688, 0.1422, 0.5225, 0.6619, 0.5406, 0.6902, 0.5186, 0.6994, 0.5074, 0.6682, 0.9293, 0.1009, 0.9651, 0.1033, 0.9688, 0.1422, 0.9332, 0.1422, 0.5029, 0.6287, 0.5225, 0.6619, 0.5074, 0.6682, 0.4952, 0.6319, 0.8894, 0.101, 0.9293, 0.1009, 0.9332, 0.1422, 0.8934, 0.143, 0.1408, 0.5061, 0.1612, 0.4672, 0.1485, 0.5093, 0.4825, 0.5919, 0.5029, 0.6287, 0.4952, 0.6319, 0.8471, 0.1035, 0.8894, 0.101, 0.8934, 0.143, 0.851, 0.1447, 0.1212, 0.5457, 0.1408, 0.5061, 0.1485, 0.5093, 0.1363, 0.552, 0.8039, 0.1083, 0.8471, 0.1035, 0.851, 0.1447, 0.8076, 0.1472, 0.1031, 0.5844, 0.1212, 0.5457, 0.1363, 0.552, 0.1251, 0.5936, 0.7615, 0.1154, 0.8039, 0.1083, 0.8076, 0.1472, 0.7648, 0.1504, 0.08725, 0.6208, 0.1031, 0.5844, 0.1251, 0.5936, 0.1152, 0.6325, 0.7216, 0.1244, 0.7615, 0.1154, 0.7648, 0.1504, 0.7244, 0.1541, 0.07424, 0.6534, 0.08725, 0.6208, 0.1152, 0.6325, 0.1071, 0.6671, 0.6856, 0.1349, 0.7216, 0.1244, 0.7244, 0.1541, 0.6878, 0.1583, 0.8076, 0.1472, 0.851, 0.1447, 0.8523, 0.1868, 0.8088, 0.1869, 0.1251, 0.5936, 0.1363, 0.552, 0.1524, 0.5552, 0.1484, 0.5983, 0.7648, 0.1504, 0.8076, 0.1472, 0.8088, 0.1869, 0.7659, 0.1861, 0.1152, 0.6325, 0.1251, 0.5936, 0.1484, 0.5983, 0.145, 0.6384, 0.7244, 0.1541, 0.7648, 0.1504, 0.7659, 0.1861, 0.7253, 0.1845, 0.1071, 0.6671, 0.1152, 0.6325, 0.145, 0.6384, 0.1421, 0.6741, 0.6878, 0.1583, 0.7244, 0.1541, 0.7253, 0.1845, 0.6885, 0.1821, 0.9688, 0.1422, 0.9989, 0.1431, 1.0, 0.1788, 0.97, 0.1818, 0.5074, 0.6682, 0.5186, 0.6994, 0.4953, 0.704, 0.4913, 0.6714, 0.9332, 0.1422, 0.9688, 0.1422, 0.97, 0.1818, 0.9345, 0.1843, 0.4952, 0.6319, 0.5074, 0.6682, 0.4913, 0.6714, 0.487, 0.6335, 0.8934, 0.143, 0.9332, 0.1422, 0.9345, 0.1843, 0.8947, 0.1859, 0.1485, 0.5093, 0.1612, 0.4672, 0.1567, 0.511, 0.4825, 0.5919, 0.4952, 0.6319, 0.487, 0.6335, 0.851, 0.1447, 0.8934, 0.143, 0.8947, 0.1859, 0.8523, 0.1868, 0.1363, 0.552, 0.1485, 0.5093, 0.1567, 0.511, 0.1524, 0.5552])
me_esfera_uv_001.materials.append(mat_material)
me_esfera_uv_001.update()

# ---- objects
ob_esfera_uv = bpy.data.objects.new('Esfera UV', me_esfera_uv_001)

# ---- transforms, parenting, visibility, modifiers, constraints
ob_esfera_uv.location = (0.0, 0.0, 0.0)

# ---- collection membership
col_collection.objects.link(ob_esfera_uv)

# ---- scene / render settings (as saved in the file)
scene.frame_start = 1; scene.frame_end = 250; scene.frame_set(1)
scene.render.engine = 'BLENDER_EEVEE_NEXT'
scene.cycles.sampling_pattern = 'TABULATED_SOBOL'
scene.view_settings.view_transform = 'Filmic'
bpy.context.view_layer.update()

# ---- added for rendering (the .blend has no active camera and no usable light): camera, sun
cam_auto = bpy.data.cameras.new('AutoCamera')
cam_auto.lens = 50.0
cam_auto.sensor_width = 36.0
cam_auto.clip_end = 1000.0
ob_auto_camera = bpy.data.objects.new('AutoCamera', cam_auto)
scene.collection.objects.link(ob_auto_camera)
ob_auto_camera.location = (1.20811, -1.44973, 0.966487)
ob_auto_camera.rotation_euler = (1.09748, -7.21219e-08, 0.694738)
scene.camera = ob_auto_camera
light_auto_sun = bpy.data.lights.new('AutoSun', 'SUN')
light_auto_sun.energy = 3.0
light_auto_sun.angle = 0.0523599
ob_auto_sun = bpy.data.objects.new('AutoSun', light_auto_sun)
scene.collection.objects.link(ob_auto_sun)
ob_auto_sun.rotation_euler = (0.872665, 0.174533, 0.523599)
bpy.context.view_layer.update()
